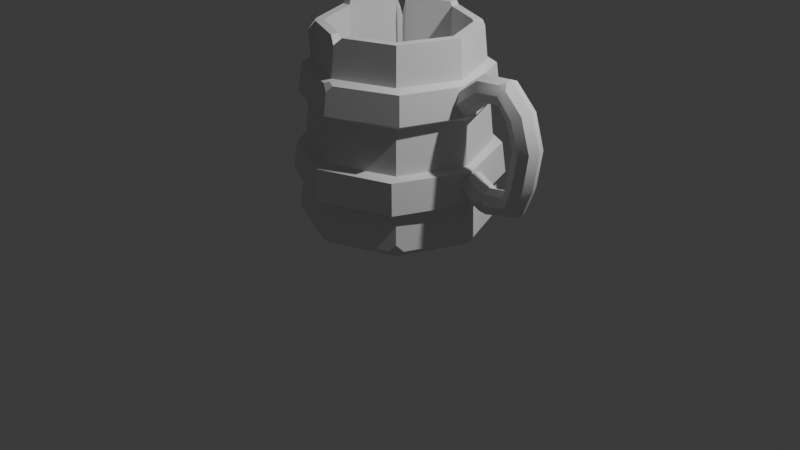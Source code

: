 # Source: low_poly_cup.blend  (saved by Blender 4.3.34; exported with 4.5.12 LTS)
import bpy
from mathutils import Matrix  # noqa: F401  (used for matrix-valued properties, if any)

bpy.ops.wm.read_factory_settings(use_empty=True)
scene = bpy.context.scene
scene.name = 'Scene'

# ---- collections
col_collection = bpy.data.collections.new('Collection'); scene.collection.children.link(col_collection)

# ---- node groups
ng_smooth_by_angle = bpy.data.node_groups.new('Smooth by Angle', 'GeometryNodeTree')
_s = ng_smooth_by_angle.interface.new_socket(name='Mesh', in_out='OUTPUT', socket_type='NodeSocketGeometry')
_s = ng_smooth_by_angle.interface.new_socket(name='Mesh', in_out='INPUT', socket_type='NodeSocketGeometry')
_s = ng_smooth_by_angle.interface.new_socket(name='Angle', in_out='INPUT', socket_type='NodeSocketFloat')
_s.subtype = 'ANGLE'
_s.default_value = 0.5236
_s.min_value = 0.0
_s.max_value = 3.142
_s.description = 'Maximum face angle for smooth edges'
_s = ng_smooth_by_angle.interface.new_socket(name='Ignore Sharpness', in_out='INPUT', socket_type='NodeSocketBool')
_s.force_non_field = True
ng_smooth_by_angle.description = 'Set the sharpness of mesh edges based on the angle between the neighboring faces'
ng_smooth_by_angle.is_modifier = True
_N = ng_smooth_by_angle.nodes; _L = ng_smooth_by_angle.links
n0 = _N.new('GeometryNodeSetShadeSmooth'); n0.name = 'Set Shade Smooth'; n0.location = (120, -80)
n0.domain = 'EDGE'
n1 = _N.new('GeometryNodeSetShadeSmooth'); n1.name = 'Set Shade Smooth.001'; n1.location = (300, -80)
n2 = _N.new('NodeGroupOutput'); n2.name = 'Group Output'; n2.location = (480, -80)
n3 = _N.new('GeometryNodeInputMeshEdgeAngle'); n3.name = 'Edge Angle'; n3.location = (-440, -240)
n4 = _N.new('NodeGroupInput'); n4.name = 'Group Input'; n4.location = (-80, -80)
n5 = _N.new('GeometryNodeInputEdgeSmooth'); n5.name = 'Is Edge Smooth'; n5.location = (-260, -120)
n6 = _N.new('GeometryNodeInputShadeSmooth'); n6.name = 'Is Shade Smooth'; n6.location = (-440, -397)
n7 = _N.new('FunctionNodeCompare'); n7.name = 'Compare'; n7.location = (-260, -260)
n7.operation = 'LESS_EQUAL'
n7.inputs[6].default_value = (0.0, 0.0, 0.0, 0.0)
n7.inputs[7].default_value = (0.0, 0.0, 0.0, 0.0)
n8 = _N.new('FunctionNodeBooleanMath'); n8.name = 'Boolean Math.001'; n8.location = (-80, -260)
n9 = _N.new('NodeGroupInput'); n9.name = 'Group Input.001'; n9.location = (-440, -329)
n10 = _N.new('NodeGroupInput'); n10.name = 'Group Input.002'; n10.location = (-259, -189)
n11 = _N.new('FunctionNodeBooleanMath'); n11.name = 'Boolean Math'; n11.location = (-80, -149)
n11.operation = 'OR'
n12 = _N.new('FunctionNodeBooleanMath'); n12.name = 'Boolean Math.002'; n12.location = (-260, -380)
n12.operation = 'OR'
n13 = _N.new('NodeGroupInput'); n13.name = 'Group Input.003'; n13.location = (-440, -460)
_L.new(n3.outputs[0], n7.inputs[0])
_L.new(n1.outputs[0], n2.inputs[0])
_L.new(n9.outputs[1], n7.inputs[1])
_L.new(n7.outputs[0], n8.inputs[0])
_L.new(n4.outputs[0], n0.inputs[0])
_L.new(n0.outputs[0], n1.inputs[0])
_L.new(n8.outputs[0], n0.inputs[2])
_L.new(n10.outputs[2], n11.inputs[1])
_L.new(n5.outputs[0], n11.inputs[0])
_L.new(n11.outputs[0], n0.inputs[1])
_L.new(n13.outputs[2], n12.inputs[1])
_L.new(n6.outputs[0], n12.inputs[0])
_L.new(n12.outputs[0], n8.inputs[1])
n2.is_active_output = True

# ---- world
world_world = bpy.data.worlds.new('World'); scene.world = world_world
world_world.use_nodes = True; world_world.node_tree.nodes.clear()
_N = world_world.node_tree.nodes; _L = world_world.node_tree.links
n0 = _N.new('ShaderNodeOutputWorld'); n0.name = 'World Output'; n0.location = (300, 300)
n1 = _N.new('ShaderNodeBackground'); n1.name = 'Background'; n1.location = (10, 300)
n1.inputs[0].default_value = (0.05088, 0.05088, 0.05088, 1.0)
_L.new(n1.outputs[0], n0.inputs[0])
n0.is_active_output = True
world_world.color = (0.05088, 0.05088, 0.05088)
world_world.sun_shadow_jitter_overblur = 0.0

# ---- cameras
cam_camera = bpy.data.cameras.new('Camera')
cam_camera.clip_end = 100.0
cam_camera.ortho_scale = 7.314

# ---- lights
light_light = bpy.data.lights.new('Light', 'POINT')
light_light.energy = 1000.0
light_light.shadow_soft_size = 0.1

# ---- meshes
me_cylinder_003 = bpy.data.meshes.new('Cylinder.003')
me_cylinder_003.from_pydata([(2.644e-09, 0.796, 1.0), (0.796, 0.0, 1.0), (0.5629, -0.5629, 1.0), (-0.796, 0.0, 1.0), (-0.01637, 0.7861, 1.041), (-0.6326, -0.6762, 0.5883), (-0.6586, -0.704, 0.3021), (-0.7661, -0.7099, -0.5306), (-0.9255, -0.03083, 0.5883), (-0.9635, -0.03209, 0.3021), (-1.008, 0.03293, -0.2086), (-1.046, 0.04056, -0.5201), (-0.03209, 0.9635, 0.3021), (-0.03083, 0.9255, 0.5883), (-0.6762, 0.6326, 0.5883), (-0.704, 0.6586, 0.3021), (0.03743, 1.049, -0.5059), (0.03607, 1.005, -0.1949), (-0.6872, 0.735, -0.1987), (-0.7131, 0.7691, -0.5098), (1.073e-09, 0.9172, -0.188), (5.811e-10, 0.9552, -0.5604), (2.144e-09, 0.8345, 0.622), (1.652e-09, 0.8725, 0.2497), (0.617, 0.617, 0.2497), (0.5901, 0.5901, 0.622), (0.6754, 0.6754, -0.5604), (0.6485, 0.6485, -0.188), (0.8725, 0.0, 0.2497), (0.8345, 0.0, 0.622), (0.9552, 0.0, -0.5604), (0.9172, 0.0, -0.188), (0.617, -0.617, 0.2497), (0.5901, -0.5901, 0.622), (0.6754, -0.6754, -0.5604), (0.6485, -0.6485, -0.188), (1.652e-09, -0.8725, 0.2497), (2.144e-09, -0.8345, 0.622), (5.811e-10, -0.9552, -0.5604), (1.073e-09, -0.9172, -0.188), (-0.617, -0.617, 0.2497), (-0.5901, -0.5901, 0.622), (-0.6754, -0.6754, -0.5604), (-0.6485, -0.6485, -0.188), (-0.8725, 0.0, 0.2497), (-0.8345, 0.0, 0.622), (-0.9552, 0.0, -0.5604), (-0.9172, 0.0, -0.188), (-0.617, 0.617, 0.2497), (-0.5901, 0.5901, 0.622), (-0.6754, 0.6754, -0.5604), (-0.6485, 0.6485, -0.188), (-0.03743, -1.043, -0.5353), (-0.03607, -1.011, -0.2233), (0.03209, -0.9635, 0.3021), (0.7131, -0.7628, -0.5314), (0.6872, -0.7413, -0.2195), (0.704, -0.6586, 0.3021), (0.6762, -0.6326, 0.5883), (1.046, -0.03429, -0.5211), (1.008, -0.0392, -0.2096), (0.9635, 0.03209, 0.3021), (0.9255, 0.03083, 0.5883), (0.7661, 0.7162, -0.5105), (0.7383, 0.684, -0.1995), (0.6586, 0.704, 0.3021), (0.6326, 0.6762, 0.5883), (3.209e-09, 0.7025, 1.0), (0.7025, 8.754e-10, 1.0), (0.4967, -0.4967, 1.0), (-0.7025, 8.754e-10, 1.0), (-0.01637, 0.6988, 1.041), (3.209e-09, 0.7025, -0.8756), (0.4967, 0.4967, -0.8756), (0.7025, 8.754e-10, -0.8756), (0.4967, -0.4967, -0.8756), (3.209e-09, -0.7025, -0.8756), (-0.4967, -0.4967, -0.8756), (-0.7025, 8.754e-10, -0.8756), (-0.4967, 0.4967, -0.8756), (0.07477, -0.765, 1.0), (-0.07477, -0.765, 1.0), (2.545e-09, -0.8036, 0.9256), (-0.07477, -0.6715, 1.0), (0.07477, -0.6715, 1.0), (3.209e-09, -0.7025, 0.9252), (0.5199, 0.5806, 1.0), (0.5806, 0.5199, 1.0), (0.5659, 0.5659, 0.9573), (-0.5199, -0.5806, 1.0), (-0.5806, -0.5199, 1.0), (-0.6134, -0.5982, 0.8955), (0.5145, 0.4538, 1.0), (0.4538, 0.5145, 1.0), (0.4967, 0.4967, 0.9571), (-0.5145, -0.4538, 1.0), (-0.4538, -0.5145, 1.0), (-0.5442, -0.529, 0.8953), (-0.5808, 0.5194, 1.0), (-0.5194, 0.5808, 1.0), (-0.4981, 0.5202, 0.8695), (-0.4533, 0.5147, 1.0), (-0.5147, 0.4533, 1.0), (-0.4289, 0.451, 0.8692), (-0.698, 0.0201, 1.084), (-0.7838, 0.0201, 1.084), (-0.5864, 0.4966, 1.084), (-0.5258, 0.4359, 1.084), (-0.4391, 0.5237, 1.041), (-0.5008, 0.5854, 1.041), (-0.02777, -0.9035, 0.5883), (0.0311, -0.9337, 0.5263), (0.08784, -0.8996, 0.5883), (0.01187, -0.8696, 0.6091), (-0.744, -0.6943, -0.2831), (-0.6065, -0.7505, -0.2197), (-0.6823, -0.6642, -0.1996), (-0.7609, -0.6297, -0.218), (0.0, 0.9247, -1.0), (9.161e-11, 0.9929, -0.9307), (0.7021, 0.7021, -0.9307), (0.6538, 0.6538, -1.0), (0.9929, 0.0, -0.9307), (0.9247, 0.0, -1.0), (0.6538, -0.6538, -1.0), (9.161e-11, -0.9929, -0.9307), (0.0, -0.9247, -1.0), (-0.7021, -0.7021, -0.9307), (-0.6538, -0.6538, -1.0), (-0.9929, 0.0, -0.9307), (-0.9247, 0.0, -1.0), (-0.7021, 0.7021, -0.9307), (-0.6538, 0.6538, -1.0), (0.6966, -0.6966, -0.854), (0.6308, -0.7316, -0.9307), (0.6638, -0.6638, -0.9856), (0.7316, -0.6308, -0.9307)], [], [(22, 0, 86, 88, 25), (27, 24, 28, 31), (31, 28, 32, 35), (35, 32, 36, 39), (39, 36, 40, 43), (43, 40, 44, 47), (47, 44, 48, 51), (1, 87, 92, 68), (131, 50, 21, 119), (20, 23, 24, 27), (45, 3, 98, 100, 49), (18, 17, 16, 19), (99, 101, 108, 109), (129, 46, 50, 131), (37, 82, 81, 89, 91, 41), (127, 42, 46, 129), (33, 2, 80, 82, 37), (125, 38, 42, 127), (41, 91, 90, 3, 45), (122, 30, 34, 133, 136), (29, 1, 2, 33), (120, 26, 30, 122), (51, 48, 23, 20), (25, 29, 62, 66), (38, 34, 55, 52), (51, 20, 17, 18), (35, 39, 53, 56), (30, 26, 63, 59), (48, 44, 9, 15), (27, 31, 60, 64), (45, 49, 14, 8), (40, 36, 54, 6), (32, 28, 61, 57), (50, 46, 11, 19), (29, 33, 58, 62), (47, 51, 18, 10), (42, 38, 52, 7), (118, 121, 123, 124, 126, 128, 130, 132), (14, 13, 12, 15), (10, 18, 19, 11), (8, 14, 15, 9), (43, 47, 10, 117, 116), (5, 8, 9, 6), (39, 43, 116, 115, 53), (58, 112, 111, 54, 57), (56, 53, 52, 55), (33, 37, 113, 112, 58), (60, 56, 55, 59), (62, 58, 57, 61), (64, 60, 59, 63), (66, 62, 61, 65), (17, 64, 63, 16), (13, 66, 65, 12), (46, 42, 7, 11), (28, 24, 65, 61), (21, 50, 19, 16), (37, 41, 5, 110, 113), (20, 27, 64, 17), (36, 32, 57, 54), (41, 45, 8, 5), (26, 21, 16, 63), (49, 22, 13, 14), (44, 40, 6, 9), (22, 25, 66, 13), (31, 35, 56, 60), (24, 23, 12, 65), (23, 48, 15, 12), (34, 30, 59, 55), (114, 117, 10, 11, 7), (103, 102, 70, 78, 79), (25, 88, 87, 1, 29), (2, 1, 68, 69), (89, 81, 83, 96), (94, 93, 67, 72, 73), (49, 100, 99, 0, 22), (3, 90, 95, 70), (85, 84, 69, 75, 76), (70, 95, 97, 77, 78), (67, 101, 103, 79, 72), (69, 68, 74, 75), (68, 92, 94, 73, 74), (106, 105, 104, 107), (97, 96, 83, 85, 76, 77), (82, 80, 84, 85), (81, 82, 85, 83), (80, 2, 69, 84), (87, 88, 94, 92), (88, 86, 93, 94), (91, 89, 96, 97), (90, 91, 97, 95), (86, 0, 67, 93), (4, 109, 108, 71), (99, 100, 103, 101), (100, 98, 102, 103), (70, 102, 107, 104), (101, 67, 71, 108), (98, 3, 105, 106), (102, 98, 106, 107), (3, 70, 104, 105), (0, 99, 109, 4), (67, 0, 4, 71), (110, 111, 112, 113), (111, 110, 5, 6, 54), (114, 115, 116, 117), (53, 115, 114, 7, 52), (119, 120, 121, 118), (120, 122, 123, 121), (135, 134, 125, 126, 124), (134, 133, 34, 38, 125), (125, 127, 128, 126), (127, 129, 130, 128), (129, 131, 132, 130), (131, 119, 118, 132), (119, 21, 26, 120), (133, 134, 135, 136), (122, 136, 135, 124, 123)])
me_cylinder_003.polygons.foreach_set('use_smooth', [True] * 116)
_uv = me_cylinder_003.uv_layers.new(name='UVMap')
_uv.uv.foreach_set('vector', [1.0, 0.9055, 1.0, 1.0, 0.8845, 1.0, 0.875, 0.9893, 0.875, 0.9055, 0.875, 0.703, 0.875, 0.8124, 0.75, 0.8124, 0.75, 0.703, 0.75, 0.703, 0.75, 0.8124, 0.625, 0.8124, 0.625, 0.703, 0.625, 0.703, 0.625, 0.8124, 0.5, 0.8124, 0.5, 0.703, 0.5, 0.703, 0.5, 0.8124, 0.375, 0.8124, 0.375, 0.703, 0.375, 0.703, 0.375, 0.8124, 0.25, 0.8124, 0.25, 0.703, 0.25, 0.703, 0.25, 0.8124, 0.125, 0.8124, 0.125, 0.703, 0.75, 1.0, 0.8655, 1.0, 0.8642, 1.0, 0.75, 1.0, 0.125, 0.5173, 0.125, 0.6099, 0.0, 0.6099, 0.0, 0.5173, 1.0, 0.703, 1.0, 0.8124, 0.875, 0.8124, 0.875, 0.703, 0.25, 0.9055, 0.25, 1.0, 0.1346, 1.0, 0.125, 0.9892, 0.125, 0.9055, 0.125, 0.703, 0.0, 0.703, 0.0, 0.6099, 0.125, 0.6099, 0.1154, 1.0, 0.1141, 1.0, 0.1141, 1.0, 0.1154, 1.0, 0.25, 0.5173, 0.25, 0.6099, 0.125, 0.6099, 0.125, 0.5173, 0.5, 0.9055, 0.5, 0.9814, 0.4834, 1.0, 0.3845, 1.0, 0.375, 0.9893, 0.375, 0.9055, 0.375, 0.5173, 0.375, 0.6099, 0.25, 0.6099, 0.25, 0.5173, 0.625, 0.9055, 0.625, 1.0, 0.5166, 1.0, 0.5, 0.9814, 0.5, 0.9055, 0.5, 0.5173, 0.5, 0.6099, 0.375, 0.6099, 0.375, 0.5173, 0.375, 0.9055, 0.375, 0.9893, 0.3655, 1.0, 0.25, 1.0, 0.25, 0.9055, 0.75, 0.5173, 0.75, 0.6099, 0.625, 0.6099, 0.625, 0.5365, 0.6377, 0.5173, 0.75, 0.9055, 0.75, 1.0, 0.625, 1.0, 0.625, 0.9055, 0.875, 0.5173, 0.875, 0.6099, 0.75, 0.6099, 0.75, 0.5173, 0.125, 0.703, 0.125, 0.8124, 0.0, 0.8124, 0.0, 0.703, 0.875, 0.9055, 0.75, 0.9055, 0.75, 0.9055, 0.875, 0.9055, 0.5, 0.6099, 0.625, 0.6099, 0.625, 0.6099, 0.5, 0.6099, 0.125, 0.703, 0.0, 0.703, 0.0, 0.703, 0.125, 0.703, 0.625, 0.703, 0.5, 0.703, 0.5, 0.703, 0.625, 0.703, 0.75, 0.6099, 0.875, 0.6099, 0.875, 0.6099, 0.75, 0.6099, 0.125, 0.8124, 0.25, 0.8124, 0.25, 0.8124, 0.125, 0.8124, 0.875, 0.703, 0.75, 0.703, 0.75, 0.703, 0.875, 0.703, 0.25, 0.9055, 0.125, 0.9055, 0.125, 0.9055, 0.25, 0.9055, 0.375, 0.8124, 0.5, 0.8124, 0.5, 0.8124, 0.375, 0.8124, 0.625, 0.8124, 0.75, 0.8124, 0.75, 0.8124, 0.625, 0.8124, 0.125, 0.6099, 0.25, 0.6099, 0.25, 0.6099, 0.125, 0.6099, 0.75, 0.9055, 0.625, 0.9055, 0.625, 0.9055, 0.75, 0.9055, 0.25, 0.703, 0.125, 0.703, 0.125, 0.703, 0.25, 0.703, 0.375, 0.6099, 0.5, 0.6099, 0.5, 0.6099, 0.375, 0.6099, 0.75, 0.4719, 0.9069, 0.4069, 0.9719, 0.25, 0.9069, 0.09308, 0.75, 0.02808, 0.5931, 0.09308, 0.5281, 0.25, 0.5931, 0.4069, 0.125, 0.9055, 0.0, 0.9055, 0.0, 0.8124, 0.125, 0.8124, 0.25, 0.703, 0.125, 0.703, 0.125, 0.6099, 0.25, 0.6099, 0.25, 0.9055, 0.125, 0.9055, 0.125, 0.8124, 0.25, 0.8124, 0.375, 0.703, 0.25, 0.703, 0.25, 0.703, 0.3645, 0.703, 0.375, 0.703, 0.375, 0.9055, 0.25, 0.9055, 0.25, 0.8124, 0.375, 0.8124, 0.5, 0.703, 0.375, 0.703, 0.375, 0.703, 0.3985, 0.703, 0.5, 0.703, 0.625, 0.9055, 0.511, 0.9055, 0.5, 0.8853, 0.5, 0.8124, 0.625, 0.8124, 0.625, 0.703, 0.5, 0.703, 0.5, 0.6099, 0.625, 0.6099, 0.625, 0.9055, 0.5, 0.9055, 0.5, 0.9055, 0.511, 0.9055, 0.625, 0.9055, 0.75, 0.703, 0.625, 0.703, 0.625, 0.6099, 0.75, 0.6099, 0.75, 0.9055, 0.625, 0.9055, 0.625, 0.8124, 0.75, 0.8124, 0.875, 0.703, 0.75, 0.703, 0.75, 0.6099, 0.875, 0.6099, 0.875, 0.9055, 0.75, 0.9055, 0.75, 0.8124, 0.875, 0.8124, 1.0, 0.703, 0.875, 0.703, 0.875, 0.6099, 1.0, 0.6099, 1.0, 0.9055, 0.875, 0.9055, 0.875, 0.8124, 1.0, 0.8124, 0.25, 0.6099, 0.375, 0.6099, 0.375, 0.6099, 0.25, 0.6099, 0.75, 0.8124, 0.875, 0.8124, 0.875, 0.8124, 0.75, 0.8124, 0.0, 0.6099, 0.125, 0.6099, 0.125, 0.6099, 0.0, 0.6099, 0.5, 0.9055, 0.375, 0.9055, 0.375, 0.9055, 0.489, 0.9055, 0.5, 0.9055, 1.0, 0.703, 0.875, 0.703, 0.875, 0.703, 1.0, 0.703, 0.5, 0.8124, 0.625, 0.8124, 0.625, 0.8124, 0.5, 0.8124, 0.375, 0.9055, 0.25, 0.9055, 0.25, 0.9055, 0.375, 0.9055, 0.875, 0.6099, 1.0, 0.6099, 1.0, 0.6099, 0.875, 0.6099, 0.125, 0.9055, 0.0, 0.9055, 0.0, 0.9055, 0.125, 0.9055, 0.25, 0.8124, 0.375, 0.8124, 0.375, 0.8124, 0.25, 0.8124, 1.0, 0.9055, 0.875, 0.9055, 0.875, 0.9055, 1.0, 0.9055, 0.75, 0.703, 0.625, 0.703, 0.625, 0.703, 0.75, 0.703, 0.875, 0.8124, 1.0, 0.8124, 1.0, 0.8124, 0.875, 0.8124, 0.0, 0.8124, 0.125, 0.8124, 0.125, 0.8124, 0.0, 0.8124, 0.625, 0.6099, 0.75, 0.6099, 0.75, 0.6099, 0.625, 0.6099, 0.375, 0.6838, 0.3645, 0.703, 0.25, 0.703, 0.25, 0.6099, 0.375, 0.6099, 0.125, 1.0, 0.1359, 1.0, 0.25, 1.0, 0.25, 1.0, 0.125, 1.0, 0.875, 0.9055, 0.875, 0.9893, 0.8655, 1.0, 0.75, 1.0, 0.75, 0.9055, 0.625, 1.0, 0.75, 1.0, 0.75, 1.0, 0.625, 1.0, 0.3845, 1.0, 0.4834, 1.0, 0.4812, 1.0, 0.3858, 1.0, 0.875, 1.0, 0.8858, 1.0, 1.0, 1.0, 1.0, 1.0, 0.875, 1.0, 0.125, 0.9055, 0.125, 0.9892, 0.1154, 1.0, 0.0, 1.0, 0.0, 0.9055, 0.25, 1.0, 0.3655, 1.0, 0.3642, 1.0, 0.25, 1.0, 0.5, 1.0, 0.5188, 1.0, 0.625, 1.0, 0.625, 1.0, 0.5, 1.0, 0.25, 1.0, 0.3642, 1.0, 0.375, 1.0, 0.375, 1.0, 0.25, 1.0, 0.0, 1.0, 0.1141, 1.0, 0.125, 1.0, 0.125, 1.0, 0.0, 1.0, 0.625, 1.0, 0.75, 1.0, 0.75, 1.0, 0.625, 1.0, 0.75, 1.0, 0.8642, 1.0, 0.875, 1.0, 0.875, 1.0, 0.75, 1.0, 0.1346, 1.0, 0.25, 1.0, 0.25, 1.0, 0.1359, 1.0, 0.375, 1.0, 0.3858, 1.0, 0.4812, 1.0, 0.5, 1.0, 0.5, 1.0, 0.375, 1.0, 0.5, 0.9814, 0.5166, 1.0, 0.5188, 1.0, 0.5, 1.0, 0.4834, 1.0, 0.5, 0.9814, 0.5, 1.0, 0.4812, 1.0, 0.5166, 1.0, 0.625, 1.0, 0.625, 1.0, 0.5188, 1.0, 0.8655, 1.0, 0.875, 0.9893, 0.875, 1.0, 0.8642, 1.0, 0.875, 0.9893, 0.8845, 1.0, 0.8858, 1.0, 0.875, 1.0, 0.375, 0.9893, 0.3845, 1.0, 0.3858, 1.0, 0.375, 1.0, 0.3655, 1.0, 0.375, 0.9893, 0.375, 1.0, 0.3642, 1.0, 0.8845, 1.0, 1.0, 1.0, 1.0, 1.0, 0.8858, 1.0, 0.0, 1.0, 0.1154, 1.0, 0.1141, 1.0, 0.0, 1.0, 0.1154, 1.0, 0.125, 0.9892, 0.125, 1.0, 0.1141, 1.0, 0.125, 0.9892, 0.1346, 1.0, 0.1359, 1.0, 0.125, 1.0, 0.25, 1.0, 0.1359, 1.0, 0.1359, 1.0, 0.25, 1.0, 0.1141, 1.0, 0.0, 1.0, 0.0, 1.0, 0.1141, 1.0, 0.1346, 1.0, 0.25, 1.0, 0.25, 1.0, 0.1346, 1.0, 0.1359, 1.0, 0.1346, 1.0, 0.1346, 1.0, 0.1359, 1.0, 0.25, 1.0, 0.25, 1.0, 0.25, 1.0, 0.25, 1.0, 0.0, 1.0, 0.1154, 1.0, 0.1154, 1.0, 0.0, 1.0, 1.0, 1.0, 1.0, 1.0, 1.0, 1.0, 1.0, 1.0, 0.489, 0.9055, 0.5, 0.8853, 0.511, 0.9055, 0.5, 0.9055, 0.5, 0.8853, 0.489, 0.9055, 0.375, 0.9055, 0.375, 0.8124, 0.5, 0.8124, 0.375, 0.6838, 0.3985, 0.703, 0.375, 0.703, 0.3645, 0.703, 0.5, 0.703, 0.3985, 0.703, 0.375, 0.6838, 0.375, 0.6099, 0.5, 0.6099, 0.7506, 0.4898, 0.9191, 0.42, 0.9069, 0.4069, 0.75, 0.4719, 0.92, 0.4191, 0.9898, 0.2506, 0.9719, 0.25, 0.9069, 0.4069, 0.9094, 0.09038, 0.902, 0.07296, 0.7506, 0.01025, 0.75, 0.02808, 0.9069, 0.09308, 0.6123, 0.5173, 0.625, 0.5365, 0.625, 0.6099, 0.5, 0.6099, 0.5, 0.5173, 0.7494, 0.01025, 0.5809, 0.08005, 0.5931, 0.09308, 0.75, 0.02808, 0.58, 0.08089, 0.5102, 0.2494, 0.5281, 0.25, 0.5931, 0.09308, 0.5102, 0.2506, 0.58, 0.4191, 0.5931, 0.4069, 0.5281, 0.25, 0.5809, 0.42, 0.7494, 0.4898, 0.75, 0.4719, 0.5931, 0.4069, 1.0, 0.5173, 1.0, 0.6099, 0.875, 0.6099, 0.875, 0.5173, 0.625, 0.5365, 0.6123, 0.5173, 0.9094, 0.09038, 0.927, 0.098, 0.9898, 0.2494, 0.927, 0.098, 0.9096, 0.09056, 0.9069, 0.09308, 0.9719, 0.25])
me_cylinder_003.update()
me_cylinder_004 = bpy.data.meshes.new('Cylinder.004')
me_cylinder_004.from_pydata([(0.1105, 0.9481, -0.833), (-0.5009, 0.9331, 1.07), (0.7808, 0.6704, -0.833), (0.154, 0.6594, 1.001), (1.058, 1.591e-08, -0.8331), (0.4253, -7.689e-08, 0.9716), (0.7808, -0.6704, -0.833), (0.154, -0.6594, 1.001), (0.1105, -0.9481, -0.833), (-0.5009, -0.9331, 1.07), (-0.5599, -0.6704, -0.833), (-1.158, -0.6609, 1.139), (-0.8376, 1.484e-08, -0.833), (-1.431, -4.974e-08, 1.167), (-0.5599, 0.6704, -0.833), (-1.158, 0.6609, 1.139), (0.4751, 0.6564, 2.43), (-0.07571, 0.9334, 2.789), (0.7005, 5.567e-07, 2.281), (0.4751, -0.6564, 2.43), (-0.07571, -0.9334, 2.789), (-0.8633, 7.878e-07, 3.3), (-0.632, 0.6624, 3.15), (1.612, 0.6554, 2.815), (1.48, 0.9335, 3.46), (1.667, 1.254e-06, 2.552), (1.612, -0.6554, 2.815), (1.48, -0.9334, 3.46), (1.346, -0.6624, 4.11), (1.291, 1.978e-06, 4.38), (1.346, 0.6624, 4.11), (3.366, 0.6602, 2.752), (3.549, 0.9331, 3.384), (3.29, 1.933e-06, 2.489), (3.366, -0.6602, 2.752), (3.549, -0.9331, 3.384), (3.733, -0.661, 4.018), (3.809, 2.96e-06, 4.281), (3.733, 0.661, 4.018), (5.204, 0.6565, 1.744), (5.614, 0.9333, 2.259), (5.036, 2.678e-06, 1.533), (5.204, -0.6565, 1.744), (5.614, -0.9333, 2.259), (6.027, -0.6619, 2.778), (6.199, 3.892e-06, 2.994), (6.027, 0.6619, 2.778), (6.304, 0.7904, 0.8973), (6.921, 1.065, 1.124), (6.049, 0.1315, 0.8037), (6.304, -0.5274, 0.8973), (6.921, -0.8017, 1.124), (7.541, -0.5305, 1.353), (7.8, 0.1315, 1.449), (7.541, 0.7936, 1.353), (6.001, 0.6545, -0.6044), (6.626, 0.9335, -0.8136), (5.748, 3.962e-06, -0.5194), (6.001, -0.6545, -0.6044), (7.518, 5.712e-06, -1.112), (7.256, 0.6623, -1.025), (4.834, 0.671, -1.688), (5.309, 0.948, -2.16), (4.637, 4.529e-06, -1.493), (4.834, -0.671, -1.688), (5.309, -0.948, -2.16), (5.783, -0.6709, -2.632), (5.98, 6.551e-06, -2.829), (5.783, 0.6709, -2.632), (-0.3078, -0.6624, 3.307), (-0.7482, -0.3296, 3.225), (-0.7232, -0.6621, 2.801), (-0.3522, -0.7987, 2.968), (6.394, -0.9361, -1.051), (6.672, -0.9129, -0.5114), (6.361, -0.815, -0.7248), (7.293, -0.6454, -0.7193), (7.035, -0.6636, -1.266), (7.367, -0.382, -1.062)], [], [(0, 1, 3, 2), (2, 3, 5, 4), (4, 5, 7, 6), (6, 7, 9, 8), (8, 9, 11, 10), (10, 11, 13, 12), (21, 70, 69, 28, 29), (12, 13, 15, 14), (14, 15, 1, 0), (0, 2, 4, 6, 8, 10, 12, 14), (18, 16, 23, 25), (1, 15, 22, 17), (3, 1, 17, 16), (7, 5, 18, 19), (11, 9, 20, 72, 71), (9, 7, 19, 20), (15, 13, 21, 22), (5, 3, 16, 18), (24, 30, 38, 32), (22, 21, 29, 30), (13, 11, 71, 70, 21), (19, 18, 25, 26), (16, 17, 24, 23), (17, 22, 30, 24), (69, 70, 72), (20, 19, 26, 27), (34, 33, 41, 42), (29, 28, 36, 37), (27, 26, 34, 35), (25, 23, 31, 33), (30, 29, 37, 38), (28, 27, 35, 36), (26, 25, 33, 34), (23, 24, 32, 31), (46, 45, 53, 54), (31, 32, 40, 39), (32, 38, 46, 40), (37, 36, 44, 45), (35, 34, 42, 43), (33, 31, 39, 41), (38, 37, 45, 46), (36, 35, 43, 44), (54, 53, 59, 60), (44, 43, 51, 52), (42, 41, 49, 50), (39, 40, 48, 47), (40, 46, 54, 48), (45, 44, 52, 53), (43, 42, 50, 51), (41, 39, 47, 49), (52, 51, 74, 76), (59, 78, 77, 66, 67), (50, 49, 57, 58), (47, 48, 56, 55), (48, 54, 60, 56), (77, 73, 65, 66), (49, 47, 55, 57), (61, 62, 68, 67, 66, 65, 64, 63), (57, 55, 61, 63), (60, 59, 67, 68), (73, 75, 58, 64, 65), (58, 57, 63, 64), (55, 56, 62, 61), (56, 60, 68, 62), (53, 52, 76, 78, 59), (70, 71, 72), (69, 72, 20, 27, 28), (74, 75, 78, 76), (75, 73, 77, 78), (51, 50, 58, 75, 74)])
me_cylinder_004.polygons.foreach_set('use_smooth', [True] * 70)
_uv = me_cylinder_004.uv_layers.new(name='UVMap')
_uv.uv.foreach_set('vector', [1.0, 0.5, 1.0, 1.0, 0.875, 1.0, 0.875, 0.5, 0.875, 0.5, 0.875, 1.0, 0.75, 1.0, 0.75, 0.5, 0.75, 0.5, 0.75, 1.0, 0.625, 1.0, 0.625, 0.5, 0.625, 0.5, 0.625, 1.0, 0.5, 1.0, 0.5, 0.5, 0.5, 0.5, 0.5, 1.0, 0.375, 1.0, 0.375, 0.5, 0.375, 0.5, 0.375, 1.0, 0.25, 1.0, 0.25, 0.5, 0.25, 1.0, 0.3122, 1.0, 0.375, 1.0, 0.375, 1.0, 0.25, 1.0, 0.25, 0.5, 0.25, 1.0, 0.125, 1.0, 0.125, 0.5, 0.125, 0.5, 0.125, 1.0, 0.0, 1.0, 0.0, 0.5, 0.75, 0.49, 0.9197, 0.4197, 0.99, 0.25, 0.9197, 0.08029, 0.75, 0.01, 0.5803, 0.08029, 0.51, 0.25, 0.5803, 0.4197, 0.75, 1.0, 0.875, 1.0, 0.875, 1.0, 0.75, 1.0, 0.0, 1.0, 0.125, 1.0, 0.125, 1.0, 0.0, 1.0, 0.875, 1.0, 1.0, 1.0, 1.0, 1.0, 0.875, 1.0, 0.625, 1.0, 0.75, 1.0, 0.75, 1.0, 0.625, 1.0, 0.375, 1.0, 0.5, 1.0, 0.5, 1.0, 0.4379, 1.0, 0.375, 1.0, 0.5, 1.0, 0.625, 1.0, 0.625, 1.0, 0.5, 1.0, 0.125, 1.0, 0.25, 1.0, 0.25, 1.0, 0.125, 1.0, 0.75, 1.0, 0.875, 1.0, 0.875, 1.0, 0.75, 1.0, 0.0, 1.0, 0.125, 1.0, 0.125, 1.0, 0.0, 1.0, 0.125, 1.0, 0.25, 1.0, 0.25, 1.0, 0.125, 1.0, 0.25, 1.0, 0.375, 1.0, 0.375, 1.0, 0.3122, 1.0, 0.25, 1.0, 0.625, 1.0, 0.75, 1.0, 0.75, 1.0, 0.625, 1.0, 0.875, 1.0, 1.0, 1.0, 1.0, 1.0, 0.875, 1.0, 0.0, 1.0, 0.125, 1.0, 0.125, 1.0, 0.0, 1.0, 0.375, 1.0, 0.3122, 1.0, 0.4379, 1.0, 0.5, 1.0, 0.625, 1.0, 0.625, 1.0, 0.5, 1.0, 0.625, 1.0, 0.75, 1.0, 0.75, 1.0, 0.625, 1.0, 0.25, 1.0, 0.375, 1.0, 0.375, 1.0, 0.25, 1.0, 0.5, 1.0, 0.625, 1.0, 0.625, 1.0, 0.5, 1.0, 0.75, 1.0, 0.875, 1.0, 0.875, 1.0, 0.75, 1.0, 0.125, 1.0, 0.25, 1.0, 0.25, 1.0, 0.125, 1.0, 0.375, 1.0, 0.5, 1.0, 0.5, 1.0, 0.375, 1.0, 0.625, 1.0, 0.75, 1.0, 0.75, 1.0, 0.625, 1.0, 0.875, 1.0, 1.0, 1.0, 1.0, 1.0, 0.875, 1.0, 0.125, 1.0, 0.25, 1.0, 0.25, 1.0, 0.125, 1.0, 0.875, 1.0, 1.0, 1.0, 1.0, 1.0, 0.875, 1.0, 0.0, 1.0, 0.125, 1.0, 0.125, 1.0, 0.0, 1.0, 0.25, 1.0, 0.375, 1.0, 0.375, 1.0, 0.25, 1.0, 0.5, 1.0, 0.625, 1.0, 0.625, 1.0, 0.5, 1.0, 0.75, 1.0, 0.875, 1.0, 0.875, 1.0, 0.75, 1.0, 0.125, 1.0, 0.25, 1.0, 0.25, 1.0, 0.125, 1.0, 0.375, 1.0, 0.5, 1.0, 0.5, 1.0, 0.375, 1.0, 0.125, 1.0, 0.25, 1.0, 0.25, 1.0, 0.125, 1.0, 0.375, 1.0, 0.5, 1.0, 0.5, 1.0, 0.375, 1.0, 0.625, 1.0, 0.75, 1.0, 0.75, 1.0, 0.625, 1.0, 0.875, 1.0, 1.0, 1.0, 1.0, 1.0, 0.875, 1.0, 0.0, 1.0, 0.125, 1.0, 0.125, 1.0, 0.0, 1.0, 0.25, 1.0, 0.375, 1.0, 0.375, 1.0, 0.25, 1.0, 0.5, 1.0, 0.625, 1.0, 0.625, 1.0, 0.5, 1.0, 0.75, 1.0, 0.875, 1.0, 0.875, 1.0, 0.75, 1.0, 0.375, 1.0, 0.5, 1.0, 0.5, 1.0, 0.375, 1.0, 0.25, 1.0, 0.3221, 1.0, 0.375, 1.0, 0.375, 1.0, 0.25, 1.0, 0.625, 1.0, 0.75, 1.0, 0.75, 1.0, 0.625, 1.0, 0.875, 1.0, 1.0, 1.0, 1.0, 1.0, 0.875, 1.0, 0.0, 1.0, 0.125, 1.0, 0.125, 1.0, 0.0, 1.0, 0.375, 1.0, 0.5, 1.0, 0.5, 1.0, 0.375, 1.0, 0.75, 1.0, 0.875, 1.0, 0.875, 1.0, 0.75, 1.0, 0.4197, 0.4197, 0.25, 0.49, 0.08029, 0.4197, 0.01, 0.25, 0.08029, 0.08029, 0.25, 0.01, 0.4197, 0.08029, 0.49, 0.25, 0.75, 1.0, 0.875, 1.0, 0.875, 1.0, 0.75, 1.0, 0.125, 1.0, 0.25, 1.0, 0.25, 1.0, 0.125, 1.0, 0.5, 1.0, 0.5531, 1.0, 0.625, 1.0, 0.625, 1.0, 0.5, 1.0, 0.625, 1.0, 0.75, 1.0, 0.75, 1.0, 0.625, 1.0, 0.875, 1.0, 1.0, 1.0, 1.0, 1.0, 0.875, 1.0, 0.0, 1.0, 0.125, 1.0, 0.125, 1.0, 0.0, 1.0, 0.25, 1.0, 0.375, 1.0, 0.375, 1.0, 0.3221, 1.0, 0.25, 1.0, 0.3122, 1.0, 0.375, 1.0, 0.4379, 1.0, 0.375, 1.0, 0.4379, 1.0, 0.5, 1.0, 0.5, 1.0, 0.375, 1.0, 0.5, 1.0, 0.5531, 1.0, 0.3221, 1.0, 0.375, 1.0, 0.5531, 1.0, 0.5, 1.0, 0.375, 1.0, 0.3221, 1.0, 0.5, 1.0, 0.625, 1.0, 0.625, 1.0, 0.5531, 1.0, 0.5, 1.0])
me_cylinder_004.update()

# ---- objects
ob_light = bpy.data.objects.new('Light', light_light)
ob_camera = bpy.data.objects.new('Camera', cam_camera)
ob_cylinder = bpy.data.objects.new('Cylinder', me_cylinder_003)
ob_cylinder_001 = bpy.data.objects.new('Cylinder.001', me_cylinder_004)

# ---- transforms, parenting, visibility, modifiers, constraints
ob_light.location = (4.076, 1.005, 5.904)
ob_light.rotation_euler = (0.6503, 0.05522, 1.866)
ob_light.lock_rotations_4d = False
ob_light.empty_display_type = 'ARROWS'
ob_light.color = (0.0, 0.0, 0.0, 0.0)
ob_light.lineart.crease_threshold = 0.0
ob_camera.location = (7.359, -6.926, 4.958)
ob_camera.rotation_euler = (1.109, 0.0, 0.8149)
ob_camera.lock_rotations_4d = False
ob_camera.empty_display_type = 'ARROWS'
ob_camera.color = (0.0, 0.0, 0.0, 0.0)
ob_camera.display_type = 'WIRE'
ob_camera.lineart.crease_threshold = 0.0
ob_cylinder.location = (0.0, 0.0, 1.061)
_m = ob_cylinder.modifiers.new('Smooth by Angle', 'NODES')
_m.node_group = ng_smooth_by_angle
_m.use_pin_to_last = True
_m.show_group_selector = False
ob_cylinder_001.location = (0.9934, -2.081e-07, 1.549)
ob_cylinder_001.rotation_euler = (2.164e-08, 158.3, -2.164e-08)
ob_cylinder_001.scale = (0.1445, 0.1445, 0.1445)
_m = ob_cylinder_001.modifiers.new('Smooth by Angle', 'NODES')
_m.node_group = ng_smooth_by_angle
_m.use_pin_to_last = True
_m.show_group_selector = False

# ---- collection membership
col_collection.objects.link(ob_light)
col_collection.objects.link(ob_camera)
col_collection.objects.link(ob_cylinder)
col_collection.objects.link(ob_cylinder_001)

# ---- scene / render settings (as saved in the file)
scene.camera = ob_camera
scene.frame_start = 1; scene.frame_end = 250; scene.frame_set(1)
scene.render.engine = 'BLENDER_EEVEE_NEXT'
bpy.context.view_layer.update()
